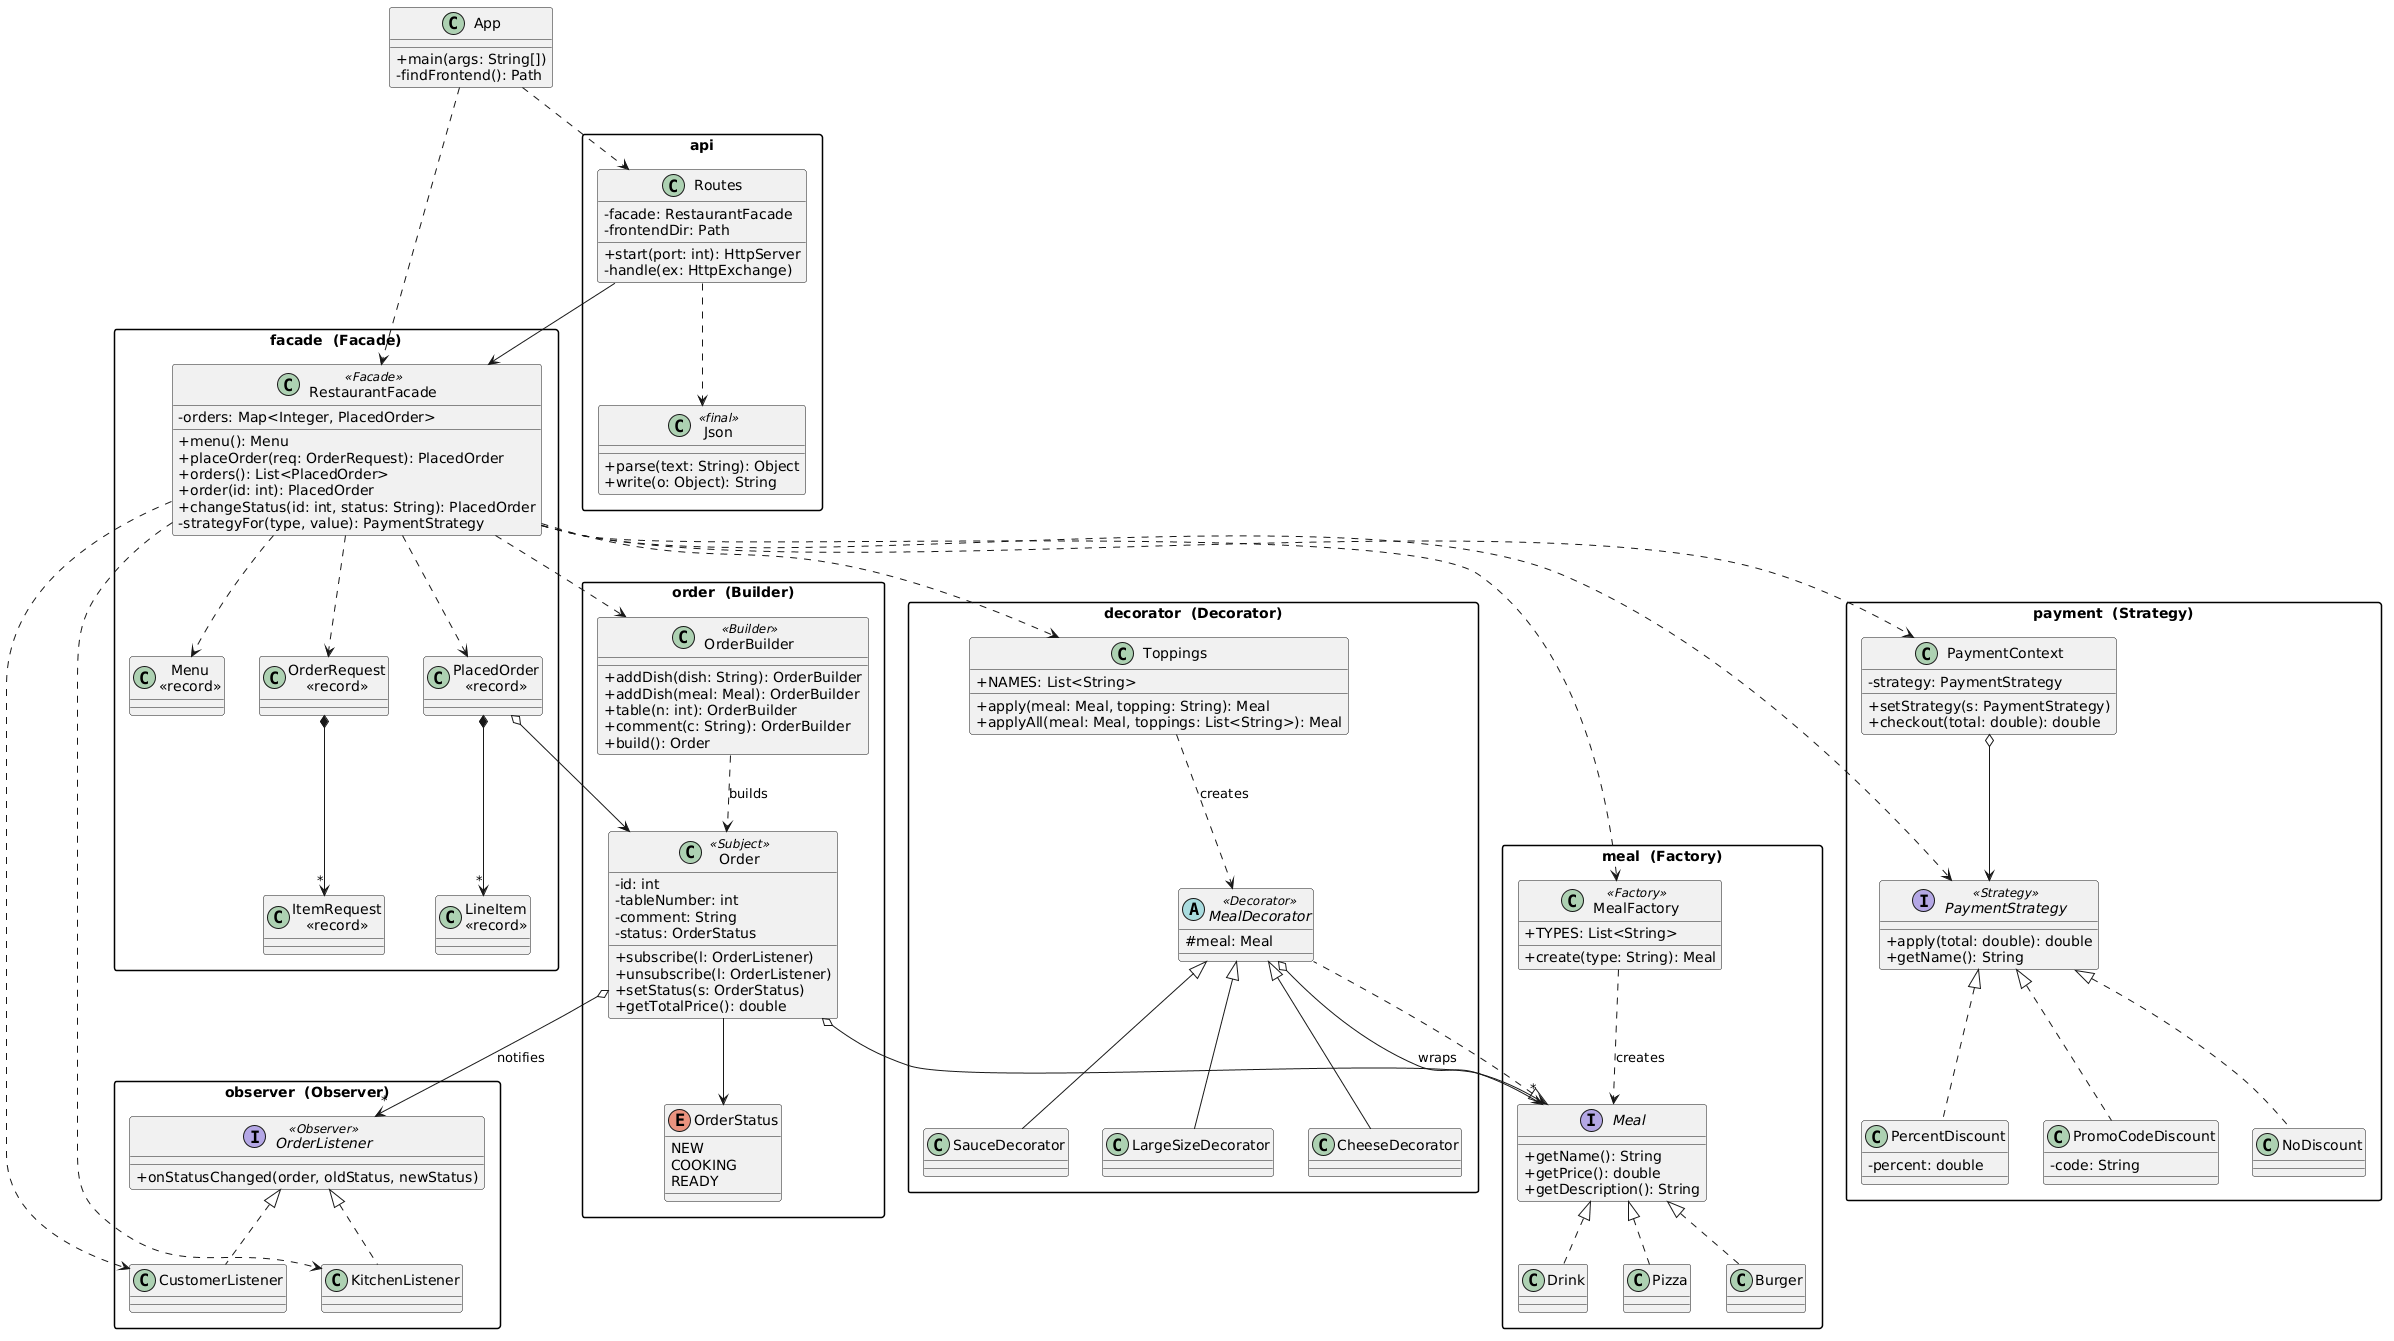

The diagram above was rendered by PlantUML. Its source (embedded in the PNG):
@startuml
skinparam classAttributeIconSize 0
skinparam packageStyle rectangle

package "meal  (Factory)" {
  interface Meal {
    +getName(): String
    +getPrice(): double
    +getDescription(): String
  }
  class Pizza
  class Burger
  class Drink
  class MealFactory <<Factory>> {
    +TYPES: List<String>
    +create(type: String): Meal
  }
  Meal <|.. Pizza
  Meal <|.. Burger
  Meal <|.. Drink
  MealFactory ..> Meal : creates
}

package "decorator  (Decorator)" {
  abstract class MealDecorator <<Decorator>> {
    #meal: Meal
  }
  class CheeseDecorator
  class SauceDecorator
  class LargeSizeDecorator
  class Toppings {
    +NAMES: List<String>
    +apply(meal: Meal, topping: String): Meal
    +applyAll(meal: Meal, toppings: List<String>): Meal
  }
  Meal <|.. MealDecorator
  MealDecorator o--> Meal : wraps
  MealDecorator <|-- CheeseDecorator
  MealDecorator <|-- SauceDecorator
  MealDecorator <|-- LargeSizeDecorator
  Toppings ..> MealDecorator : creates
}

package "order  (Builder)" {
  enum OrderStatus {
    NEW
    COOKING
    READY
  }
  class OrderBuilder <<Builder>> {
    +addDish(dish: String): OrderBuilder
    +addDish(meal: Meal): OrderBuilder
    +table(n: int): OrderBuilder
    +comment(c: String): OrderBuilder
    +build(): Order
  }
  class Order <<Subject>> {
    -id: int
    -tableNumber: int
    -comment: String
    -status: OrderStatus
    +subscribe(l: OrderListener)
    +unsubscribe(l: OrderListener)
    +setStatus(s: OrderStatus)
    +getTotalPrice(): double
  }
  OrderBuilder ..> Order : builds
  Order --> OrderStatus
  Order o--> "*" Meal
}

package "observer  (Observer)" {
  interface OrderListener <<Observer>> {
    +onStatusChanged(order, oldStatus, newStatus)
  }
  class KitchenListener
  class CustomerListener
  OrderListener <|.. KitchenListener
  OrderListener <|.. CustomerListener
  Order o--> "*" OrderListener : notifies
}

package "payment  (Strategy)" {
  interface PaymentStrategy <<Strategy>> {
    +apply(total: double): double
    +getName(): String
  }
  class NoDiscount
  class PercentDiscount {
    -percent: double
  }
  class PromoCodeDiscount {
    -code: String
  }
  class PaymentContext {
    -strategy: PaymentStrategy
    +setStrategy(s: PaymentStrategy)
    +checkout(total: double): double
  }
  PaymentStrategy <|.. NoDiscount
  PaymentStrategy <|.. PercentDiscount
  PaymentStrategy <|.. PromoCodeDiscount
  PaymentContext o--> PaymentStrategy
}

package "facade  (Facade)" {
  class RestaurantFacade <<Facade>> {
    -orders: Map<Integer, PlacedOrder>
    +menu(): Menu
    +placeOrder(req: OrderRequest): PlacedOrder
    +orders(): List<PlacedOrder>
    +order(id: int): PlacedOrder
    +changeStatus(id: int, status: String): PlacedOrder
    -strategyFor(type, value): PaymentStrategy
  }
  class "OrderRequest\n<<record>>" as OrderRequest
  class "ItemRequest\n<<record>>" as ItemRequest
  class "PlacedOrder\n<<record>>" as PlacedOrder
  class "LineItem\n<<record>>" as LineItem
  class "Menu\n<<record>>" as Menu
  RestaurantFacade ..> OrderRequest
  OrderRequest *--> "*" ItemRequest
  RestaurantFacade ..> PlacedOrder
  PlacedOrder o--> Order
  PlacedOrder *--> "*" LineItem
  RestaurantFacade ..> Menu
}

package "api" {
  class Routes {
    -facade: RestaurantFacade
    -frontendDir: Path
    +start(port: int): HttpServer
    -handle(ex: HttpExchange)
  }
  class Json <<final>> {
    +parse(text: String): Object
    +write(o: Object): String
  }
}

class App {
  +main(args: String[])
  -findFrontend(): Path
}

RestaurantFacade ..> MealFactory
RestaurantFacade ..> Toppings
RestaurantFacade ..> OrderBuilder
RestaurantFacade ..> KitchenListener
RestaurantFacade ..> CustomerListener
RestaurantFacade ..> PaymentContext
RestaurantFacade ..> PaymentStrategy
Routes --> RestaurantFacade
Routes ..> Json
App ..> Routes
App ..> RestaurantFacade
@enduml